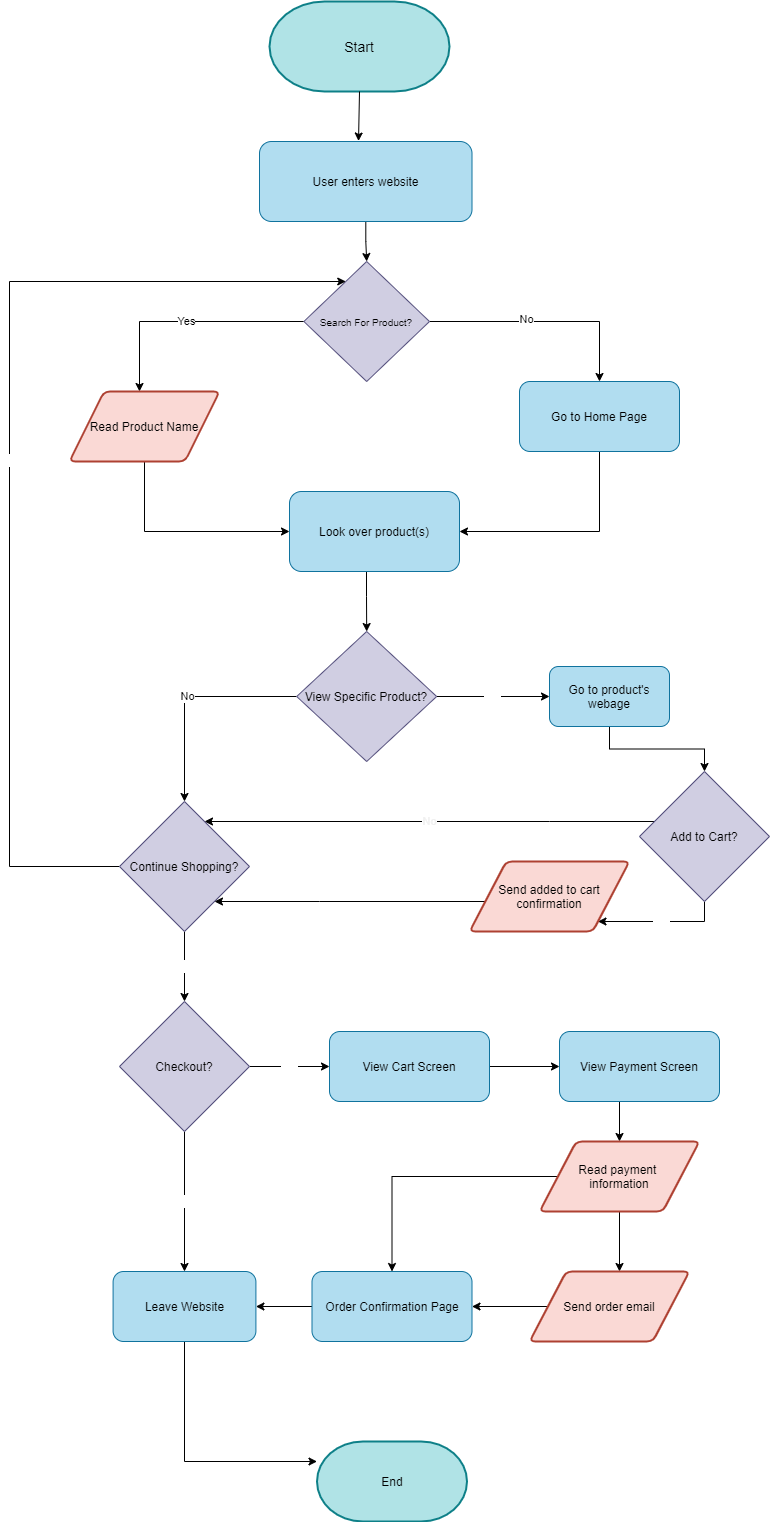

The diagram above was exported from draw.io. Its source (the exported page's mxGraphModel, read from the mxfile embedded in the PNG):
<mxGraphModel dx="486" dy="1061" grid="1" gridSize="10" guides="1" tooltips="1" connect="1" arrows="1" fold="1" page="0" pageScale="1" pageWidth="850" pageHeight="1100" math="0" shadow="0">
  <root>
    <mxCell id="0" />
    <mxCell id="1" parent="0" />
    <mxCell id="2" value="&lt;font color=&quot;#000000&quot; style=&quot;font-size: 14px&quot;&gt;Start&lt;/font&gt;" style="strokeWidth=2;html=1;shape=mxgraph.flowchart.terminator;whiteSpace=wrap;fillColor=#b0e3e6;strokeColor=#0e8088;" parent="1" vertex="1">
      <mxGeometry x="340" width="180" height="90" as="geometry" />
    </mxCell>
    <mxCell id="3" value="&lt;font color=&quot;#000000&quot;&gt;End&lt;/font&gt;" style="strokeWidth=2;html=1;shape=mxgraph.flowchart.terminator;whiteSpace=wrap;fillColor=#b0e3e6;strokeColor=#0e8088;" parent="1" vertex="1">
      <mxGeometry x="387.5" y="1440" width="150" height="80" as="geometry" />
    </mxCell>
    <mxCell id="12" style="edgeStyle=orthogonalEdgeStyle;rounded=0;orthogonalLoop=1;jettySize=auto;html=1;" parent="1" source="5" target="9" edge="1">
      <mxGeometry relative="1" as="geometry" />
    </mxCell>
    <mxCell id="5" value="&lt;font color=&quot;#000000&quot;&gt;User enters website&lt;/font&gt;" style="rounded=1;whiteSpace=wrap;html=1;fillColor=#b1ddf0;strokeColor=#10739e;" parent="1" vertex="1">
      <mxGeometry x="330" y="140" width="212.5" height="80" as="geometry" />
    </mxCell>
    <mxCell id="7" value="" style="endArrow=classic;html=1;exitX=0.5;exitY=1;exitDx=0;exitDy=0;exitPerimeter=0;entryX=0.466;entryY=-0.006;entryDx=0;entryDy=0;entryPerimeter=0;" parent="1" source="2" target="5" edge="1">
      <mxGeometry width="50" height="50" relative="1" as="geometry">
        <mxPoint x="410" y="100" as="sourcePoint" />
        <mxPoint x="460" y="50" as="targetPoint" />
      </mxGeometry>
    </mxCell>
    <mxCell id="10" value="Yes" style="edgeStyle=orthogonalEdgeStyle;rounded=0;orthogonalLoop=1;jettySize=auto;html=1;" parent="1" source="9" edge="1">
      <mxGeometry relative="1" as="geometry">
        <mxPoint x="210" y="390" as="targetPoint" />
      </mxGeometry>
    </mxCell>
    <mxCell id="11" style="edgeStyle=orthogonalEdgeStyle;rounded=0;orthogonalLoop=1;jettySize=auto;html=1;" parent="1" source="9" edge="1">
      <mxGeometry relative="1" as="geometry">
        <mxPoint x="670" y="380" as="targetPoint" />
        <Array as="points">
          <mxPoint x="670" y="320" />
          <mxPoint x="670" y="380" />
        </Array>
      </mxGeometry>
    </mxCell>
    <mxCell id="13" value="No" style="edgeLabel;html=1;align=center;verticalAlign=middle;resizable=0;points=[];" parent="11" vertex="1" connectable="0">
      <mxGeometry x="-0.1652" y="3" relative="1" as="geometry">
        <mxPoint as="offset" />
      </mxGeometry>
    </mxCell>
    <mxCell id="9" value="&lt;font color=&quot;#000000&quot; size=&quot;1&quot;&gt;Search For Product?&lt;/font&gt;" style="rhombus;whiteSpace=wrap;html=1;fillColor=#d0cee2;strokeColor=#56517e;" parent="1" vertex="1">
      <mxGeometry x="374.37" y="260" width="125.63" height="120" as="geometry" />
    </mxCell>
    <mxCell id="19" style="edgeStyle=orthogonalEdgeStyle;rounded=0;orthogonalLoop=1;jettySize=auto;html=1;entryX=0;entryY=0.5;entryDx=0;entryDy=0;fontColor=#000000;" parent="1" source="16" target="18" edge="1">
      <mxGeometry relative="1" as="geometry">
        <Array as="points">
          <mxPoint x="215" y="530" />
        </Array>
      </mxGeometry>
    </mxCell>
    <mxCell id="16" value="&lt;font color=&quot;#000000&quot;&gt;Read Product Name&lt;/font&gt;" style="shape=parallelogram;html=1;strokeWidth=2;perimeter=parallelogramPerimeter;whiteSpace=wrap;rounded=1;arcSize=12;size=0.23;fillColor=#fad9d5;strokeColor=#ae4132;" parent="1" vertex="1">
      <mxGeometry x="140" y="390" width="150" height="70" as="geometry" />
    </mxCell>
    <mxCell id="20" style="edgeStyle=orthogonalEdgeStyle;rounded=0;orthogonalLoop=1;jettySize=auto;html=1;entryX=1;entryY=0.5;entryDx=0;entryDy=0;fontColor=#000000;" parent="1" source="17" target="18" edge="1">
      <mxGeometry relative="1" as="geometry">
        <Array as="points">
          <mxPoint x="670" y="530" />
        </Array>
      </mxGeometry>
    </mxCell>
    <mxCell id="17" value="Go to Home Page" style="rounded=1;whiteSpace=wrap;html=1;fillColor=#b1ddf0;strokeColor=#10739e;fontColor=#000000;" parent="1" vertex="1">
      <mxGeometry x="590" y="380" width="160" height="70" as="geometry" />
    </mxCell>
    <mxCell id="22" style="edgeStyle=orthogonalEdgeStyle;rounded=0;orthogonalLoop=1;jettySize=auto;html=1;fontColor=#000000;" parent="1" target="21" edge="1">
      <mxGeometry relative="1" as="geometry">
        <mxPoint x="437" y="560" as="sourcePoint" />
      </mxGeometry>
    </mxCell>
    <mxCell id="18" value="Look over product(s)" style="rounded=1;whiteSpace=wrap;html=1;fillColor=#b1ddf0;strokeColor=#10739e;fontColor=#000000;" parent="1" vertex="1">
      <mxGeometry x="360" y="490" width="170" height="80" as="geometry" />
    </mxCell>
    <mxCell id="25" value="&lt;font color=&quot;#ffffff&quot;&gt;Yes&lt;/font&gt;" style="edgeStyle=orthogonalEdgeStyle;rounded=0;orthogonalLoop=1;jettySize=auto;html=1;fontColor=#000000;" parent="1" source="21" target="31" edge="1">
      <mxGeometry relative="1" as="geometry">
        <mxPoint x="730" y="695" as="targetPoint" />
      </mxGeometry>
    </mxCell>
    <mxCell id="26" value="No" style="edgeStyle=orthogonalEdgeStyle;rounded=0;orthogonalLoop=1;jettySize=auto;html=1;" parent="1" source="21" target="24" edge="1">
      <mxGeometry relative="1" as="geometry" />
    </mxCell>
    <mxCell id="21" value="View Specific Product?" style="rhombus;whiteSpace=wrap;html=1;fillColor=#d0cee2;strokeColor=#56517e;fontColor=#000000;" parent="1" vertex="1">
      <mxGeometry x="367.18" y="630" width="140" height="130" as="geometry" />
    </mxCell>
    <mxCell id="27" value="No" style="edgeStyle=orthogonalEdgeStyle;rounded=0;orthogonalLoop=1;jettySize=auto;html=1;fontColor=#f0f0f0;" parent="1" source="23" target="24" edge="1">
      <mxGeometry relative="1" as="geometry">
        <Array as="points">
          <mxPoint x="620" y="820" />
          <mxPoint x="620" y="820" />
        </Array>
      </mxGeometry>
    </mxCell>
    <mxCell id="29" value="Yes" style="edgeStyle=orthogonalEdgeStyle;rounded=0;orthogonalLoop=1;jettySize=auto;html=1;fontColor=#FFFFFF;" parent="1" source="23" target="28" edge="1">
      <mxGeometry relative="1" as="geometry">
        <Array as="points">
          <mxPoint x="775" y="920" />
        </Array>
      </mxGeometry>
    </mxCell>
    <mxCell id="23" value="Add to Cart?" style="rhombus;whiteSpace=wrap;html=1;fillColor=#d0cee2;strokeColor=#56517e;fontColor=#000000;" parent="1" vertex="1">
      <mxGeometry x="710" y="770" width="130" height="130" as="geometry" />
    </mxCell>
    <mxCell id="33" value="Yes" style="edgeStyle=orthogonalEdgeStyle;rounded=0;orthogonalLoop=1;jettySize=auto;html=1;fontColor=#FFFFFF;" parent="1" source="24" target="9" edge="1">
      <mxGeometry relative="1" as="geometry">
        <Array as="points">
          <mxPoint x="80" y="865" />
          <mxPoint x="80" y="280" />
        </Array>
      </mxGeometry>
    </mxCell>
    <mxCell id="36" value="Yes" style="edgeStyle=orthogonalEdgeStyle;rounded=0;orthogonalLoop=1;jettySize=auto;html=1;fontColor=#FFFFFF;entryX=0.5;entryY=0;entryDx=0;entryDy=0;" parent="1" source="24" target="35" edge="1">
      <mxGeometry relative="1" as="geometry">
        <Array as="points">
          <mxPoint x="255" y="1000" />
        </Array>
      </mxGeometry>
    </mxCell>
    <mxCell id="24" value="Continue Shopping?" style="rhombus;whiteSpace=wrap;html=1;fillColor=#d0cee2;strokeColor=#56517e;fontColor=#000000;" parent="1" vertex="1">
      <mxGeometry x="190" y="800" width="130" height="130" as="geometry" />
    </mxCell>
    <mxCell id="30" style="edgeStyle=orthogonalEdgeStyle;rounded=0;orthogonalLoop=1;jettySize=auto;html=1;fontColor=#FFFFFF;" parent="1" source="28" target="24" edge="1">
      <mxGeometry relative="1" as="geometry">
        <Array as="points">
          <mxPoint x="390" y="900" />
          <mxPoint x="390" y="900" />
        </Array>
      </mxGeometry>
    </mxCell>
    <mxCell id="28" value="Send added to cart confirmation" style="shape=parallelogram;html=1;strokeWidth=2;perimeter=parallelogramPerimeter;whiteSpace=wrap;rounded=1;arcSize=12;size=0.23;fillColor=#fad9d5;strokeColor=#ae4132;fontColor=#000000;" parent="1" vertex="1">
      <mxGeometry x="540" y="860" width="160" height="70" as="geometry" />
    </mxCell>
    <mxCell id="32" style="edgeStyle=orthogonalEdgeStyle;rounded=0;orthogonalLoop=1;jettySize=auto;html=1;entryX=0.5;entryY=0;entryDx=0;entryDy=0;fontColor=#000000;" parent="1" source="31" target="23" edge="1">
      <mxGeometry relative="1" as="geometry" />
    </mxCell>
    <mxCell id="31" value="Go to product's webage" style="rounded=1;whiteSpace=wrap;html=1;fillColor=#b1ddf0;strokeColor=#10739e;fontColor=#000000;" parent="1" vertex="1">
      <mxGeometry x="620" y="665" width="120" height="60" as="geometry" />
    </mxCell>
    <mxCell id="38" value="No" style="edgeStyle=orthogonalEdgeStyle;rounded=0;orthogonalLoop=1;jettySize=auto;html=1;fontColor=#FFFFFF;" parent="1" source="35" target="37" edge="1">
      <mxGeometry relative="1" as="geometry" />
    </mxCell>
    <mxCell id="42" value="Yes" style="edgeStyle=orthogonalEdgeStyle;rounded=0;orthogonalLoop=1;jettySize=auto;html=1;fontColor=#FFFFFF;" parent="1" source="35" target="41" edge="1">
      <mxGeometry relative="1" as="geometry" />
    </mxCell>
    <mxCell id="35" value="Checkout?" style="rhombus;whiteSpace=wrap;html=1;fillColor=#d0cee2;strokeColor=#56517e;fontColor=#000000;" parent="1" vertex="1">
      <mxGeometry x="190" y="1000" width="130" height="130" as="geometry" />
    </mxCell>
    <mxCell id="39" style="edgeStyle=orthogonalEdgeStyle;rounded=0;orthogonalLoop=1;jettySize=auto;html=1;fontColor=#FFFFFF;" parent="1" source="37" target="3" edge="1">
      <mxGeometry relative="1" as="geometry">
        <mxPoint x="449" y="1340" as="targetPoint" />
        <Array as="points">
          <mxPoint x="255" y="1460" />
        </Array>
      </mxGeometry>
    </mxCell>
    <mxCell id="37" value="Leave Website" style="rounded=1;whiteSpace=wrap;html=1;fillColor=#b1ddf0;strokeColor=#10739e;fontColor=#000000;" parent="1" vertex="1">
      <mxGeometry x="183.59" y="1270" width="142.82" height="70" as="geometry" />
    </mxCell>
    <mxCell id="44" style="edgeStyle=orthogonalEdgeStyle;rounded=0;orthogonalLoop=1;jettySize=auto;html=1;fontColor=#FFFFFF;" parent="1" source="41" target="43" edge="1">
      <mxGeometry relative="1" as="geometry" />
    </mxCell>
    <mxCell id="41" value="View Cart Screen" style="rounded=1;whiteSpace=wrap;html=1;fillColor=#b1ddf0;strokeColor=#10739e;fontColor=#000000;" parent="1" vertex="1">
      <mxGeometry x="400" y="1030" width="160" height="70" as="geometry" />
    </mxCell>
    <mxCell id="46" style="edgeStyle=orthogonalEdgeStyle;rounded=0;orthogonalLoop=1;jettySize=auto;html=1;fontColor=#FFFFFF;exitX=0.416;exitY=1;exitDx=0;exitDy=0;exitPerimeter=0;entryX=0.5;entryY=0;entryDx=0;entryDy=0;" parent="1" source="43" target="45" edge="1">
      <mxGeometry relative="1" as="geometry">
        <Array as="points">
          <mxPoint x="690" y="1100" />
        </Array>
      </mxGeometry>
    </mxCell>
    <mxCell id="43" value="View Payment Screen" style="rounded=1;whiteSpace=wrap;html=1;fillColor=#b1ddf0;strokeColor=#10739e;fontColor=#000000;" parent="1" vertex="1">
      <mxGeometry x="630" y="1030" width="160" height="70" as="geometry" />
    </mxCell>
    <mxCell id="50" style="edgeStyle=orthogonalEdgeStyle;rounded=0;orthogonalLoop=1;jettySize=auto;html=1;fontColor=#FFFFFF;" parent="1" source="45" edge="1">
      <mxGeometry relative="1" as="geometry">
        <mxPoint x="690" y="1270" as="targetPoint" />
      </mxGeometry>
    </mxCell>
    <mxCell id="51" style="edgeStyle=orthogonalEdgeStyle;rounded=0;orthogonalLoop=1;jettySize=auto;html=1;fontColor=#FFFFFF;" parent="1" source="45" target="48" edge="1">
      <mxGeometry relative="1" as="geometry" />
    </mxCell>
    <mxCell id="45" value="Read payment &lt;br&gt;information" style="shape=parallelogram;html=1;strokeWidth=2;perimeter=parallelogramPerimeter;whiteSpace=wrap;rounded=1;arcSize=12;size=0.23;fillColor=#fad9d5;strokeColor=#ae4132;fontColor=#000000;" parent="1" vertex="1">
      <mxGeometry x="610" y="1140" width="160" height="70" as="geometry" />
    </mxCell>
    <mxCell id="55" style="edgeStyle=orthogonalEdgeStyle;rounded=0;orthogonalLoop=1;jettySize=auto;html=1;entryX=1;entryY=0.5;entryDx=0;entryDy=0;fontColor=#FFFFFF;" parent="1" source="48" target="37" edge="1">
      <mxGeometry relative="1" as="geometry" />
    </mxCell>
    <mxCell id="48" value="Order Confirmation Page" style="rounded=1;whiteSpace=wrap;html=1;fillColor=#b1ddf0;strokeColor=#10739e;fontColor=#000000;" parent="1" vertex="1">
      <mxGeometry x="382.5" y="1270" width="160" height="70" as="geometry" />
    </mxCell>
    <mxCell id="54" style="edgeStyle=orthogonalEdgeStyle;rounded=0;orthogonalLoop=1;jettySize=auto;html=1;entryX=1;entryY=0.5;entryDx=0;entryDy=0;fontColor=#FFFFFF;" parent="1" source="49" target="48" edge="1">
      <mxGeometry relative="1" as="geometry" />
    </mxCell>
    <mxCell id="49" value="Send order email" style="shape=parallelogram;html=1;strokeWidth=2;perimeter=parallelogramPerimeter;whiteSpace=wrap;rounded=1;arcSize=12;size=0.23;fillColor=#fad9d5;strokeColor=#ae4132;fontColor=#000000;" parent="1" vertex="1">
      <mxGeometry x="600" y="1270" width="160" height="70" as="geometry" />
    </mxCell>
  </root>
</mxGraphModel>